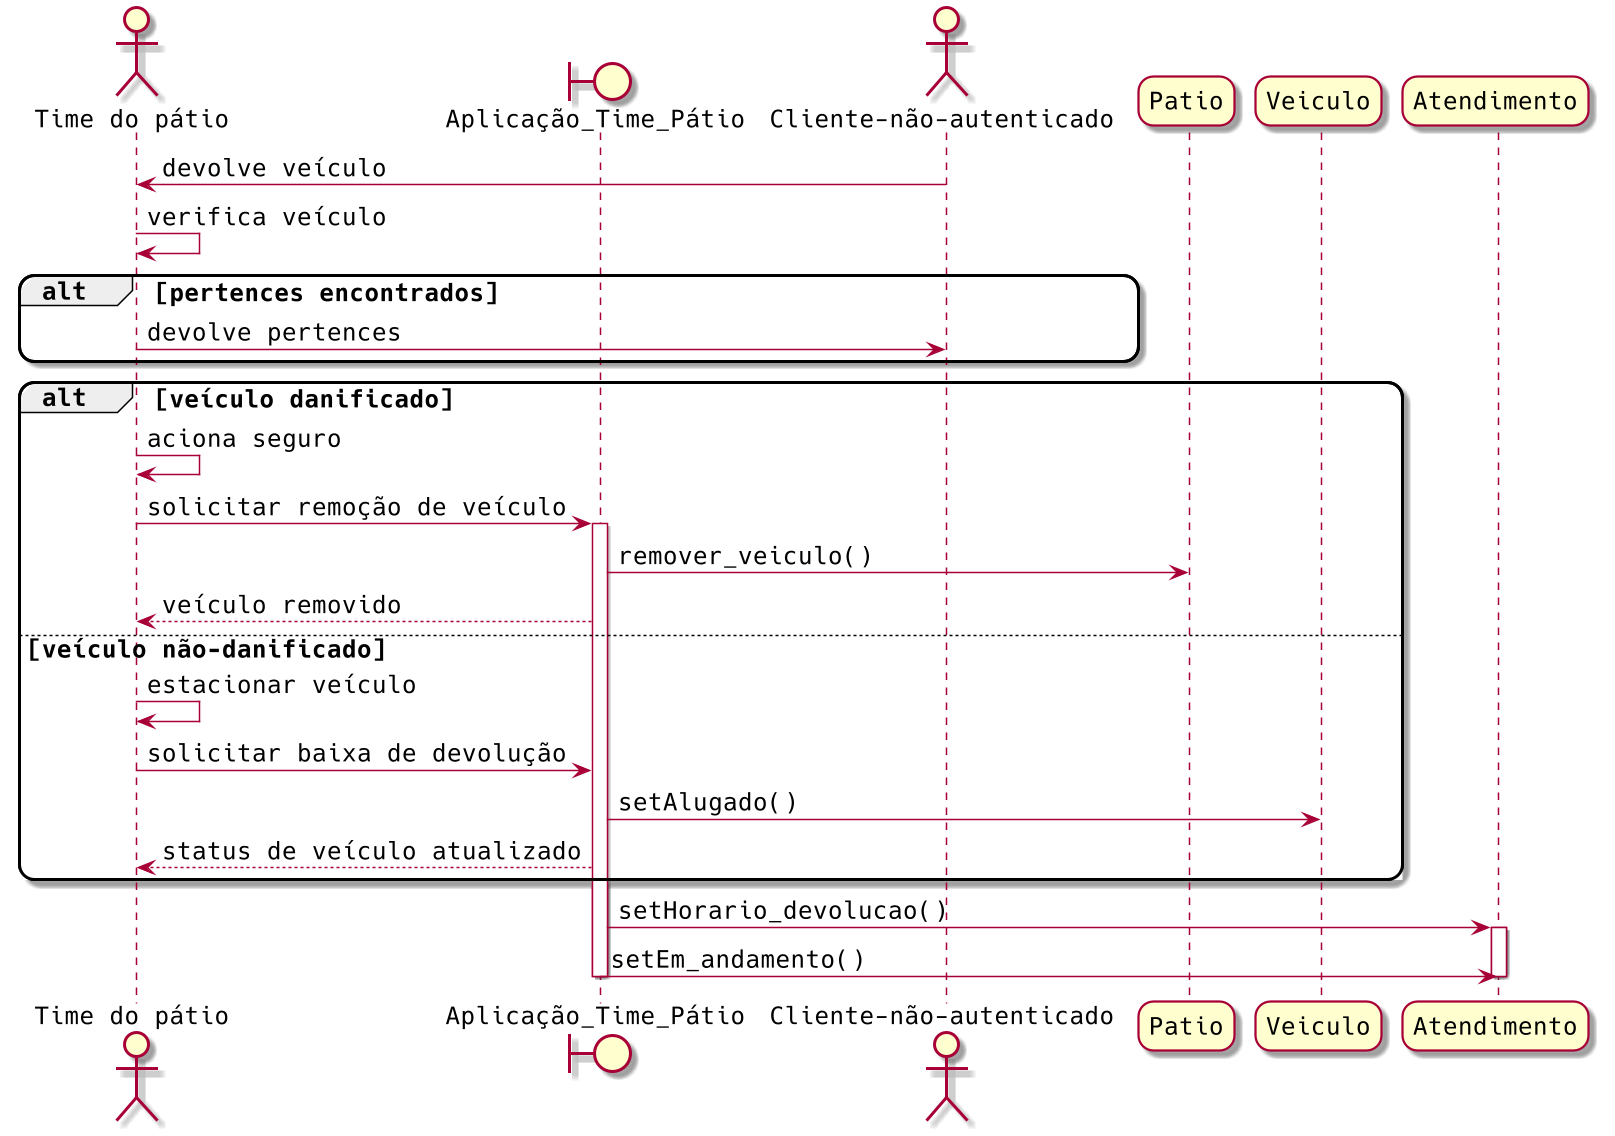

The diagram above was rendered by PlantUML. Its source (embedded in the PNG):
@startuml
' Configurações
  scale 1.5
  skinparam roundcorner 20
  skinparam classAttributeIconSize 12
  skinparam defaultFontSize 16
  skinparam defaultFontName Hack

' Ordens de entidades
actor "Time do pátio" as patime
boundary Aplicação_Time_Pátio as apatime
actor "Cliente-não-autenticado" as clator
participant Patio
participant Veiculo
participant Atendimento

' Conexões
clator -> patime: devolve veículo
patime -> patime: verifica veículo

alt pertences encontrados

    patime -> clator: devolve pertences

end

alt veículo danificado

    patime -> patime: aciona seguro
    patime -> apatime: solicitar remoção de veículo
    activate apatime
    apatime -> Patio: remover_veiculo()
    apatime --> patime: veículo removido

else veículo não-danificado

    patime -> patime: estacionar veículo
    patime -> apatime: solicitar baixa de devolução
    apatime -> Veiculo: setAlugado()
    apatime --> patime: status de veículo atualizado

end

apatime -> Atendimento: setHorario_devolucao()
activate Atendimento
apatime -> Atendimento: setEm_andamento()
  deactivate Atendimento
deactivate apatime
@enduml